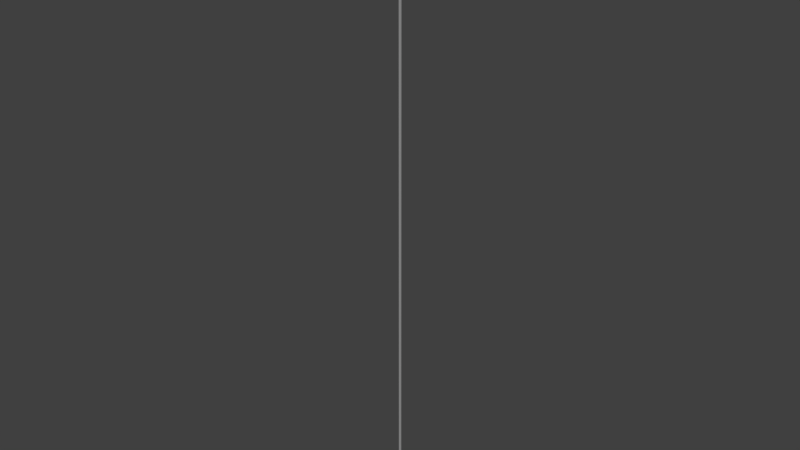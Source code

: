 # Source: light1.blend  (saved by Blender 2.79.0; exported with 4.5.12 LTS)
import bpy
from mathutils import Matrix  # noqa: F401  (used for matrix-valued properties, if any)

bpy.ops.wm.read_factory_settings(use_empty=True)
scene = bpy.context.scene
scene.name = 'Scene'

# ---- collections
col_collection_1 = bpy.data.collections.new('Collection 1'); scene.collection.children.link(col_collection_1)

# ---- materials (node trees are filled in below, after node groups)
mat_cover = bpy.data.materials.new('Cover')
mat_cover.alpha_threshold = 0.0
mat_cover.use_transparent_shadow = False
mat_cover.diffuse_color = (0.02047, 0.06884, 0.04152, 1.0)
mat_cover.roughness = 0.5
mat_cover.line_color = (0.0, 0.0, 0.0, 1.0)
mat_light = bpy.data.materials.new('Light')
mat_light.alpha_threshold = 0.0
mat_light.use_transparent_shadow = False
mat_light.roughness = 0.5
mat_dangler = bpy.data.materials.new('Dangler')
mat_dangler.alpha_threshold = 0.0
mat_dangler.use_transparent_shadow = False
mat_dangler.diffuse_color = (0.281, 0.281, 0.281, 1.0)
mat_dangler.roughness = 0.5

# ---- material node trees

# ---- world
world_world = bpy.data.worlds.new('World'); scene.world = world_world
world_world.color = (0.05088, 0.05088, 0.05088)
world_world.use_sun_shadow = False
world_world.sun_shadow_jitter_overblur = 0.0
world_world.cycles.sampling_method = 'MANUAL'

# ---- meshes
me_cube_002 = bpy.data.meshes.new('Cube.002')
me_cube_002.from_pydata([(-0.2828, 0.0, -102.0), (-0.2828, 0.0, 0.0), (0.0, 0.2828, -102.0), (0.0, 0.2828, 0.0), (0.0, -0.2828, -102.0), (0.0, -0.2828, 0.0), (0.2828, 0.0, -102.0), (0.2828, 0.0, 0.0), (0.0, 2.263, -102.8), (-2.263, 0.0, -102.8), (2.263, 0.0, -102.8), (0.0, -2.263, -102.8), (-1.577, 1.577, -102.8), (1.577, 1.577, -102.8), (1.577, -1.577, -102.8), (-1.577, -1.577, -102.8), (0.0, 2.715, -103.8), (-2.715, 0.0, -103.8), (2.715, 0.0, -103.8), (0.0, -2.715, -103.8), (-1.893, 1.893, -103.8), (1.893, 1.893, -103.8), (1.893, -1.893, -103.8), (-1.893, -1.893, -103.8), (0.0, 0.0, -103.8), (0.0, 2.78, -104.1), (-2.78, 0.0, -104.1), (2.78, 0.0, -104.1), (0.0, -2.78, -104.1), (-1.938, 1.938, -104.1), (1.938, 1.938, -104.1), (1.938, -1.938, -104.1), (-1.938, -1.938, -104.1), (0.0, 2.715, -103.8), (-2.715, 0.0, -103.8), (2.715, 0.0, -103.8), (0.0, -2.715, -103.8), (-1.893, 1.893, -103.8), (1.893, 1.893, -103.8), (1.893, -1.893, -103.8), (-1.893, -1.893, -103.8), (0.0, 2.78, -104.1), (-2.78, 0.0, -104.1), (2.78, 0.0, -104.1), (0.0, -2.78, -104.1), (-1.938, 1.938, -104.1), (1.938, 1.938, -104.1), (1.938, -1.938, -104.1), (-1.938, -1.938, -104.1)], [], [(0, 1, 3, 2), (2, 3, 7, 6), (6, 7, 5, 4), (4, 5, 1, 0), (33, 41, 46, 38), (10, 14, 22, 18), (6, 10, 13), (2, 12, 0), (39, 47, 44, 36), (12, 8, 16, 20), (14, 11, 19, 22), (8, 13, 21, 16), (11, 15, 23, 19), (13, 10, 18, 21), (9, 12, 20, 17), (15, 9, 17, 23), (13, 8, 2), (2, 8, 12), (14, 10, 6), (14, 6, 4), (4, 0, 15), (15, 0, 9), (14, 4, 11), (11, 4, 15), (9, 0, 12), (2, 6, 13), (24, 22, 19), (24, 23, 17), (16, 21, 24), (18, 22, 24), (20, 24, 17), (23, 24, 19), (21, 18, 24), (20, 16, 24), (16, 21, 30, 25), (22, 19, 28, 31), (20, 16, 25, 29), (18, 22, 31, 27), (17, 20, 29, 26), (23, 17, 26, 32), (21, 18, 27, 30), (19, 23, 32, 28), (37, 45, 41, 33), (35, 43, 47, 39), (34, 42, 45, 37), (40, 48, 42, 34), (38, 46, 43, 35), (36, 44, 48, 40)])
me_cube_002.polygons.foreach_set('use_smooth', [True] * 48)
me_cube_002.polygons.foreach_set('material_index', [2, 2, 2, 2, 0, 0, 0, 0, 0, 0, 0, 0, 0, 0, 0, 0, 0, 0, 0, 0, 0, 0, 0, 0, 0, 0, 1, 1, 1, 1, 1, 1, 1, 1, 0, 0, 0, 0, 0, 0, 0, 0, 0, 0, 0, 0, 0, 0])
_k = set([(0, 2), (0, 4), (2, 6), (4, 6)])
me_cube_002.attributes.new('sharp_edge', 'BOOLEAN', 'EDGE').data.foreach_set('value', [ (min(e.vertices), max(e.vertices)) in _k for e in me_cube_002.edges])
me_cube_002.materials.append(mat_cover)
me_cube_002.materials.append(mat_light)
me_cube_002.materials.append(mat_dangler)
me_cube_002.use_remesh_preserve_volume = False
me_cube_002.use_remesh_preserve_attributes = False
me_cube_002.use_mirror_vertex_groups = False
me_cube_002.update()

# ---- objects
ob_light = bpy.data.objects.new('Light', me_cube_002)

# ---- transforms, parenting, visibility, modifiers, constraints
ob_light.location = (0.0, 0.0, 0.0)
ob_light.lock_rotations_4d = False
ob_light.empty_display_type = 'ARROWS'
ob_light.lineart.crease_threshold = 0.0

# ---- collection membership
col_collection_1.objects.link(ob_light)

# ---- scene / render settings (as saved in the file)
scene.frame_start = 1; scene.frame_end = 250; scene.frame_set(1)
scene.render.engine = 'BLENDER_EEVEE_NEXT'
scene.render.resolution_percentage = 50
scene.render.dither_intensity = 0.0
scene.cycles.use_denoising = False
scene.cycles.samples = 128
scene.cycles.sampling_pattern = 'TABULATED_SOBOL'
scene.cycles.use_adaptive_sampling = False
scene.cycles.use_light_tree = False
scene.cycles.blur_glossy = 0.0
scene.cycles.sample_clamp_indirect = 0.0
scene.view_settings.view_transform = 'Standard'
bpy.context.view_layer.update()

# ---- added for rendering (the .blend has no active camera and no usable light): camera, sun
cam_auto = bpy.data.cameras.new('AutoCamera')
cam_auto.lens = 50.0
cam_auto.sensor_width = 36.0
cam_auto.clip_end = 1694.56
ob_auto_camera = bpy.data.objects.new('AutoCamera', cam_auto)
scene.collection.objects.link(ob_auto_camera)
ob_auto_camera.location = (96.5563, -115.868, 25.2134)
ob_auto_camera.rotation_euler = (1.09748, -7.21219e-08, 0.694738)
scene.camera = ob_auto_camera
light_auto_sun = bpy.data.lights.new('AutoSun', 'SUN')
light_auto_sun.energy = 3.0
light_auto_sun.angle = 0.0523599
ob_auto_sun = bpy.data.objects.new('AutoSun', light_auto_sun)
scene.collection.objects.link(ob_auto_sun)
ob_auto_sun.rotation_euler = (0.872665, 0.174533, 0.523599)
bpy.context.view_layer.update()
